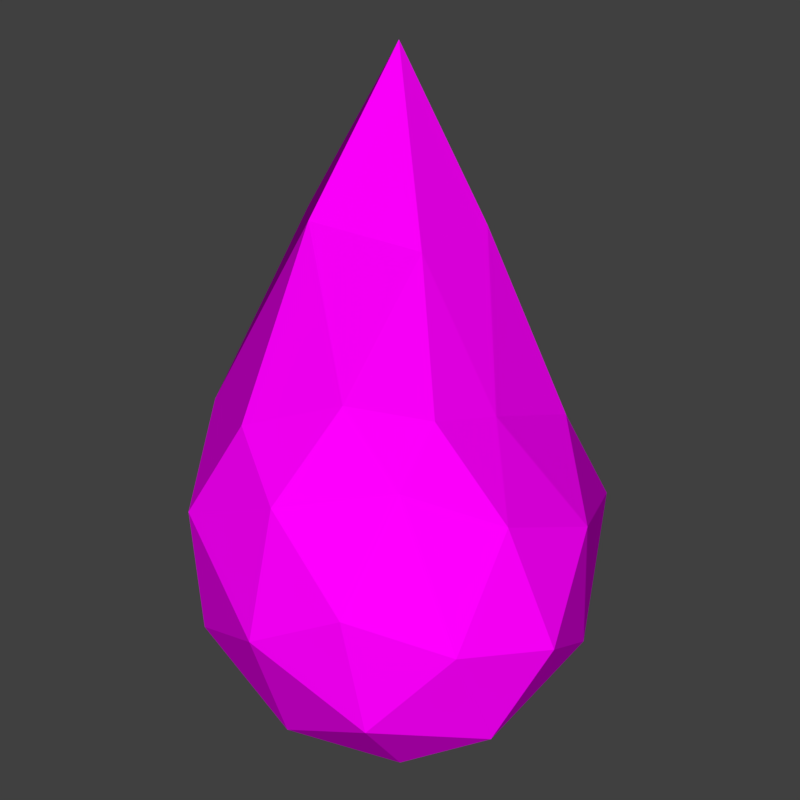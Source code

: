 # Source: firelemental.blend  (saved by Blender 2.79.0; exported with 4.5.12 LTS)
import bpy
from mathutils import Matrix  # noqa: F401  (used for matrix-valued properties, if any)

bpy.ops.wm.read_factory_settings(use_empty=True)
scene = bpy.context.scene
scene.name = 'Scene'

# ---- collections
col_collection_1 = bpy.data.collections.new('Collection 1'); scene.collection.children.link(col_collection_1)
col_collection_1.hide_render = True
col_collection_1.hide_viewport = True
col_collection_2 = bpy.data.collections.new('Collection 2'); scene.collection.children.link(col_collection_2)

# ---- images (referenced by path relative to the original .blend; pixels are not part of the script)
import os
ASSET_DIR = os.environ.get("B2B_ASSET_DIR", "")  # directory of the original .blend (textures are referenced by path, not embedded)
HERE = os.path.dirname(os.path.abspath(__file__))  # packed textures are extracted next to this script under _unpacked/

def load_image(name, relpath, width, height, colorspace="sRGB"):
    """Load a texture the original file referenced (path relative to the .blend, or extracted next to this script)."""
    p = next((c for c in (os.path.join(HERE, relpath), os.path.join(ASSET_DIR, relpath)) if relpath and os.path.exists(c)), "")
    if p:
        img = bpy.data.images.load(p, check_existing=True)
        img.name = name
    else:  # same state as the original file: an image datablock whose file is absent (Cycles renders it pink)
        img = bpy.data.images.new(name, width, height)
        img.source = "FILE"
        img.filepath = "//" + (relpath or name)
    img.colorspace_settings.name = colorspace
    return img
img_fire_gradient_png = load_image('fire_gradient.png', 'fire_gradient.png', 1024, 1024, 'sRGB')
img_water_gradient_png = load_image('water_gradient.png', 'water_gradient.png', 1024, 1024, 'sRGB')

# ---- materials (node trees are filled in below, after node groups)
mat_fire_elemental = bpy.data.materials.new('fire_elemental')
mat_fire_elemental.alpha_threshold = 0.0
mat_fire_elemental.roughness = 0.5
mat_water_elemental = bpy.data.materials.new('water_elemental')
mat_water_elemental.alpha_threshold = 0.0
mat_water_elemental.roughness = 0.5

# ---- material node trees
mat_fire_elemental.use_nodes = True; mat_fire_elemental.node_tree.nodes.clear()
_N = mat_fire_elemental.node_tree.nodes; _L = mat_fire_elemental.node_tree.links
n0 = _N.new('ShaderNodeOutputMaterial'); n0.name = 'Material Output'; n0.location = (300, 300)
n1 = _N.new('ShaderNodeTexImage'); n1.name = 'Image Texture'; n1.location = (-180, 300)
n1.width = 140
n1.image = img_fire_gradient_png
n2 = _N.new('ShaderNodeBsdfDiffuse'); n2.name = 'Diffuse BSDF'; n2.location = (10, 300)
_L.new(n2.outputs[0], n0.inputs[0])
_L.new(n1.outputs[0], n2.inputs[0])
n0.is_active_output = True
mat_water_elemental.use_nodes = True; mat_water_elemental.node_tree.nodes.clear()
_N = mat_water_elemental.node_tree.nodes; _L = mat_water_elemental.node_tree.links
n0 = _N.new('ShaderNodeOutputMaterial'); n0.name = 'Material Output'; n0.location = (300, 300)
n1 = _N.new('ShaderNodeBsdfDiffuse'); n1.name = 'Diffuse BSDF'; n1.location = (10, 300)
n2 = _N.new('ShaderNodeTexImage'); n2.name = 'Image Texture'; n2.location = (-180, 300)
n2.width = 140
n2.image = img_water_gradient_png
_L.new(n1.outputs[0], n0.inputs[0])
_L.new(n2.outputs[0], n1.inputs[0])
n0.is_active_output = True

# ---- world
world_world = bpy.data.worlds.new('World'); scene.world = world_world
world_world.color = (0.05088, 0.05088, 0.05088)
world_world.use_sun_shadow = False
world_world.sun_shadow_jitter_overblur = 0.0
world_world.cycles.sampling_method = 'MANUAL'

# ---- cameras
cam_camera = bpy.data.cameras.new('Camera')
cam_camera.type = 'ORTHO'
cam_camera.clip_end = 100.0
cam_camera.lens = 35.0
cam_camera.sensor_width = 32.0
cam_camera.sensor_height = 18.0
cam_camera.ortho_scale = 3.74
cam_camera.display_size = 2.0
cam_camera.dof.focus_distance = 0.0

# ---- lights
light_sun = bpy.data.lights.new('Sun', 'SUN')
light_sun.transmission_factor = 0.0
light_sun.angle = 0.1993
light_sun.energy = 3.0
light_sun.shadow_buffer_clip_start = 0.5
light_sun.shadow_soft_size = 0.1
light_sun.shadow_cascade_max_distance = 1000.0

# ---- meshes
me_icosphere_001 = bpy.data.meshes.new('Icosphere.001')
me_icosphere_001.from_pydata([(0.0, 0.0, -1.0), (0.7236, -0.5257, -0.4472), (-0.2764, -0.8506, -0.4472), (-0.8944, 0.0, -0.4472), (-0.2764, 0.8506, -0.4472), (0.7236, 0.5257, -0.4472), (0.2764, -0.8506, 0.4472), (-0.7236, -0.5257, 0.4472), (-0.7236, 0.5257, 0.4472), (0.4513, 0.9676, 0.4681), (1.069, 0.117, 0.4681), (0.0, 0.0, 1.0), (1.067, -0.6793, 1.222), (0.483, -0.5575, 1.797), (-0.2504, -0.6016, 2.262), (-0.03481, -1.018, 0.7144), (-0.3199, -1.296, 0.2706), (-0.6616, -0.8176, 0.6776), (-0.7382, -1.432, 1.891), (-1.414, 0.6517, 1.426), (0.9886, 0.7183, 1.6), (-0.678, 0.831, 0.8942), (-0.4014, 1.171, 0.4136), (-0.0595, 1.025, 0.9472), (-0.6679, 1.307, 1.702), (-0.9319, -0.2233, 2.11)], [], [(0, 1, 2), (1, 0, 5), (0, 2, 3), (0, 3, 4), (0, 4, 5), (1, 5, 10), (2, 1, 6), (3, 2, 7), (4, 3, 8), (5, 4, 9), (10, 6, 12), (6, 7, 17, 15), (7, 8, 19), (8, 9, 23, 21), (5, 9, 10), (10, 11, 13), (11, 7, 14), (11, 8, 25), (9, 8, 11), (9, 11, 20), (3, 7, 19), (6, 1, 12), (1, 10, 12), (6, 11, 14), (11, 6, 13), (6, 10, 13), (15, 17, 18), (7, 2, 16, 17), (2, 6, 15, 16), (8, 3, 19), (17, 16, 18), (16, 15, 18), (7, 6, 14), (11, 10, 20), (10, 9, 20), (21, 23, 24), (9, 4, 22, 23), (4, 8, 21, 22), (23, 22, 24), (22, 21, 24), (7, 11, 25), (8, 7, 25)])
_uv = me_icosphere_001.uv_layers.new(name='UVMap')
_uv.uv.foreach_set('vector', [0.5142, 0.06926, 0.7033, 0.1809, 0.4348, 0.1695, 0.7033, 0.1809, 0.5142, 0.06926, 0.6611, 0.207, 0.5142, 0.06926, 0.4348, 0.1695, 0.3097, 0.1956, 0.5142, 0.06926, 0.3097, 0.1956, 0.4617, 0.2129, 0.5142, 0.06926, 0.4617, 0.2129, 0.6611, 0.207, 0.7033, 0.1809, 0.6611, 0.207, 0.752, 0.402, 0.4348, 0.1695, 0.7033, 0.1809, 0.5935, 0.4262, 0.3097, 0.1956, 0.4348, 0.1695, 0.325, 0.4148, 0.4617, 0.2129, 0.3097, 0.1956, 0.3672, 0.3887, 0.6611, 0.207, 0.4617, 0.2129, 0.5979, 0.3848, 0.752, 0.402, 0.5935, 0.4262, 0.8053, 0.6314, 0.5935, 0.4262, 0.325, 0.4148, 0.3262, 0.4904, 0.5036, 0.5137, 0.325, 0.4148, 0.3672, 0.3887, 0.2345, 0.5799, 0.3672, 0.3887, 0.5979, 0.3848, 0.5032, 0.4718, 0.3849, 0.4684, 0.6611, 0.207, 0.5979, 0.3848, 0.752, 0.402, 0.752, 0.402, 0.5142, 0.5265, 0.6416, 0.7718, 0.5142, 0.5265, 0.325, 0.4148, 0.4473, 0.9019, 0.5142, 0.5265, 0.3672, 0.3887, 0.2891, 0.8073, 0.5979, 0.3848, 0.3672, 0.3887, 0.5142, 0.5265, 0.5979, 0.3848, 0.5142, 0.5265, 0.707, 0.6099, 0.3097, 0.1956, 0.325, 0.4148, 0.2345, 0.5799, 0.5935, 0.4262, 0.7033, 0.1809, 0.8053, 0.6314, 0.7033, 0.1809, 0.752, 0.402, 0.8053, 0.6314, 0.5935, 0.4262, 0.5142, 0.5265, 0.4473, 0.9019, 0.5142, 0.5265, 0.5935, 0.4262, 0.6416, 0.7718, 0.5935, 0.4262, 0.752, 0.402, 0.6416, 0.7718, 0.5036, 0.5137, 0.3262, 0.4904, 0.2576, 0.9553, 0.325, 0.4148, 0.4348, 0.1695, 0.4082, 0.3875, 0.3262, 0.4904, 0.4348, 0.1695, 0.5935, 0.4262, 0.5036, 0.5137, 0.4082, 0.3875, 0.3672, 0.3887, 0.3097, 0.1956, 0.2345, 0.5799, 0.3262, 0.4904, 0.4082, 0.3875, 0.2576, 0.9553, 0.4082, 0.3875, 0.5036, 0.5137, 0.2576, 0.9553, 0.325, 0.4148, 0.5935, 0.4262, 0.4473, 0.9019, 0.5142, 0.5265, 0.752, 0.402, 0.707, 0.6099, 0.752, 0.402, 0.5979, 0.3848, 0.707, 0.6099, 0.3849, 0.4684, 0.5032, 0.4718, 0.3978, 0.5944, 0.5979, 0.3848, 0.4617, 0.2129, 0.4425, 0.3717, 0.5032, 0.4718, 0.4617, 0.2129, 0.3672, 0.3887, 0.3849, 0.4684, 0.4425, 0.3717, 0.5032, 0.4718, 0.4425, 0.3717, 0.3978, 0.5944, 0.4425, 0.3717, 0.3849, 0.4684, 0.3978, 0.5944, 0.325, 0.4148, 0.5142, 0.5265, 0.2891, 0.8073, 0.3672, 0.3887, 0.325, 0.4148, 0.2891, 0.8073])
me_icosphere_001.materials.append(mat_fire_elemental)
me_icosphere_001.use_remesh_preserve_volume = False
me_icosphere_001.use_remesh_preserve_attributes = False
me_icosphere_001.use_mirror_vertex_groups = False
me_icosphere_001.update()
me_icosphere = bpy.data.meshes.new('Icosphere')
me_icosphere.from_pydata([(-1.745e-19, -0.0005769, -1.001), (0.7207, -0.522, -0.4735), (-0.2812, -0.7673, -0.345), (-0.9135, -0.002298, -0.3663), (-0.2764, 0.8392, -0.4257), (0.7332, 0.5141, -0.3132), (0.1633, -0.7435, 0.5925), (-0.741, -0.5323, 0.5749), (-0.7249, 0.5109, 0.5277), (0.2771, 0.8309, 0.5308), (0.7757, -0.01748, 0.6275), (-0.004886, -0.04912, 2.38), (-0.1625, -0.4987, -0.8632), (0.4253, -0.3073, -0.8916), (0.2629, -0.7415, -0.5191), (0.8584, -0.001959, -0.4342), (0.4258, 0.3012, -0.8347), (-0.5266, -7.474e-05, -0.8472), (-0.705, -0.5007, -0.4378), (-0.1625, 0.4922, -0.84), (-0.6891, 0.4983, -0.5161), (0.2633, 0.7885, -0.4882), (0.877, -0.3153, 0.1017), (0.9669, 0.2996, 0.2597), (-0.003159, -0.8385, 0.2539), (0.5061, -0.7277, 0.09661), (-0.9891, -0.3161, 0.1707), (-0.6043, -0.7468, 0.1876), (-0.5878, 0.8022, 0.0306), (-0.9665, 0.3019, 0.09015), (0.5956, 0.7955, 0.1324), (9.153e-18, 0.9856, 0.04122), (0.4503, -0.4808, 0.6167), (-0.2682, -0.7448, 0.6666), (-0.8643, -0.01746, 0.7009), (-0.2629, 0.7852, 0.6481), (0.6774, 0.4717, 0.7295), (0.1021, -0.4091, 1.385), (0.4089, -0.03281, 1.514), (-0.4286, -0.2992, 1.532), (-0.4288, 0.2272, 1.603), (0.1056, 0.3658, 1.586)], [], [(0, 13, 12), (1, 13, 15), (0, 12, 17), (0, 17, 19), (0, 19, 16), (1, 15, 22), (2, 14, 24), (3, 18, 26), (4, 20, 28), (5, 21, 30), (1, 22, 25), (2, 24, 27), (3, 26, 29), (4, 28, 31), (5, 30, 23), (6, 32, 37), (7, 33, 39), (8, 34, 40), (9, 35, 41), (10, 36, 38), (38, 41, 11), (38, 36, 41), (36, 9, 41), (41, 40, 11), (41, 35, 40), (35, 8, 40), (40, 39, 11), (40, 34, 39), (34, 7, 39), (39, 37, 11), (39, 33, 37), (33, 6, 37), (37, 38, 11), (37, 32, 38), (32, 10, 38), (23, 36, 10), (23, 30, 36), (30, 9, 36), (31, 35, 9), (31, 28, 35), (28, 8, 35), (29, 34, 8), (29, 26, 34), (26, 7, 34), (27, 33, 7), (27, 24, 33), (24, 6, 33), (25, 32, 6), (25, 22, 32), (22, 10, 32), (30, 31, 9), (30, 21, 31), (21, 4, 31), (28, 29, 8), (28, 20, 29), (20, 3, 29), (26, 27, 7), (26, 18, 27), (18, 2, 27), (24, 25, 6), (24, 14, 25), (14, 1, 25), (22, 23, 10), (22, 15, 23), (15, 5, 23), (16, 21, 5), (16, 19, 21), (19, 4, 21), (19, 20, 4), (19, 17, 20), (17, 3, 20), (17, 18, 3), (17, 12, 18), (12, 2, 18), (15, 16, 5), (15, 13, 16), (13, 0, 16), (12, 14, 2), (12, 13, 14), (13, 1, 14)])
_uv = me_icosphere.uv_layers.new(name='UVMap')
_uv.uv.foreach_set('vector', [0.5012, 0.03038, 0.6215, 0.06129, 0.4552, 0.06931, 0.7052, 0.1796, 0.6215, 0.06129, 0.7441, 0.1908, 0.5012, 0.03038, 0.4552, 0.06931, 0.3521, 0.07387, 0.5012, 0.03038, 0.3521, 0.07387, 0.4552, 0.07589, 0.5012, 0.03038, 0.4552, 0.07589, 0.6217, 0.0774, 0.7052, 0.1796, 0.7441, 0.1908, 0.7494, 0.3425, 0.4216, 0.216, 0.5756, 0.1667, 0.5003, 0.3856, 0.2426, 0.21, 0.3016, 0.1897, 0.2212, 0.362, 0.4229, 0.1932, 0.3061, 0.1676, 0.3348, 0.3223, 0.7087, 0.225, 0.5757, 0.1755, 0.6697, 0.3512, 0.7052, 0.1796, 0.7494, 0.3425, 0.6444, 0.341, 0.4216, 0.216, 0.5003, 0.3856, 0.3301, 0.3668, 0.2426, 0.21, 0.2212, 0.362, 0.2276, 0.3392, 0.4229, 0.1932, 0.3348, 0.3223, 0.5012, 0.3253, 0.7087, 0.225, 0.6697, 0.3512, 0.7749, 0.3872, 0.5474, 0.4814, 0.6286, 0.4882, 0.53, 0.7058, 0.2914, 0.4764, 0.4252, 0.5024, 0.3798, 0.7474, 0.2959, 0.4631, 0.2565, 0.5121, 0.3798, 0.7675, 0.5796, 0.4639, 0.4267, 0.4971, 0.5311, 0.7625, 0.7207, 0.4913, 0.6929, 0.5202, 0.6169, 0.7423, 0.6169, 0.7423, 0.5311, 0.7625, 0.4998, 0.9874, 0.6169, 0.7423, 0.6929, 0.5202, 0.5311, 0.7625, 0.6929, 0.5202, 0.5796, 0.4639, 0.5311, 0.7625, 0.5311, 0.7625, 0.3798, 0.7675, 0.4998, 0.9874, 0.5311, 0.7625, 0.4267, 0.4971, 0.3798, 0.7675, 0.4267, 0.4971, 0.2959, 0.4631, 0.3798, 0.7675, 0.3798, 0.7675, 0.3798, 0.7474, 0.4998, 0.9874, 0.3798, 0.7675, 0.2565, 0.5121, 0.3798, 0.7474, 0.2565, 0.5121, 0.2914, 0.4764, 0.3798, 0.7474, 0.3798, 0.7474, 0.53, 0.7058, 0.4998, 0.9874, 0.3798, 0.7474, 0.4252, 0.5024, 0.53, 0.7058, 0.4252, 0.5024, 0.5474, 0.4814, 0.53, 0.7058, 0.53, 0.7058, 0.6169, 0.7423, 0.4998, 0.9874, 0.53, 0.7058, 0.6286, 0.4882, 0.6169, 0.7423, 0.6286, 0.4882, 0.7207, 0.4913, 0.6169, 0.7423, 0.7749, 0.3872, 0.6929, 0.5202, 0.7207, 0.4913, 0.7749, 0.3872, 0.6697, 0.3512, 0.6929, 0.5202, 0.6697, 0.3512, 0.5796, 0.4639, 0.6929, 0.5202, 0.5012, 0.3253, 0.4267, 0.4971, 0.5796, 0.4639, 0.5012, 0.3253, 0.3348, 0.3223, 0.4267, 0.4971, 0.3348, 0.3223, 0.2959, 0.4631, 0.4267, 0.4971, 0.2276, 0.3392, 0.2565, 0.5121, 0.2959, 0.4631, 0.2276, 0.3392, 0.2212, 0.362, 0.2565, 0.5121, 0.2212, 0.362, 0.2914, 0.4764, 0.2565, 0.5121, 0.3301, 0.3668, 0.4252, 0.5024, 0.2914, 0.4764, 0.3301, 0.3668, 0.5003, 0.3856, 0.4252, 0.5024, 0.5003, 0.3856, 0.5474, 0.4814, 0.4252, 0.5024, 0.6444, 0.341, 0.6286, 0.4882, 0.5474, 0.4814, 0.6444, 0.341, 0.7494, 0.3425, 0.6286, 0.4882, 0.7494, 0.3425, 0.7207, 0.4913, 0.6286, 0.4882, 0.6697, 0.3512, 0.5012, 0.3253, 0.5796, 0.4639, 0.6697, 0.3512, 0.5757, 0.1755, 0.5012, 0.3253, 0.5757, 0.1755, 0.4229, 0.1932, 0.5012, 0.3253, 0.3348, 0.3223, 0.2276, 0.3392, 0.2959, 0.4631, 0.3348, 0.3223, 0.3061, 0.1676, 0.2276, 0.3392, 0.3061, 0.1676, 0.2426, 0.21, 0.2276, 0.3392, 0.2212, 0.362, 0.3301, 0.3668, 0.2914, 0.4764, 0.2212, 0.362, 0.3016, 0.1897, 0.3301, 0.3668, 0.3016, 0.1897, 0.4216, 0.216, 0.3301, 0.3668, 0.5003, 0.3856, 0.6444, 0.341, 0.5474, 0.4814, 0.5003, 0.3856, 0.5756, 0.1667, 0.6444, 0.341, 0.5756, 0.1667, 0.7052, 0.1796, 0.6444, 0.341, 0.7494, 0.3425, 0.7749, 0.3872, 0.7207, 0.4913, 0.7494, 0.3425, 0.7441, 0.1908, 0.7749, 0.3872, 0.7441, 0.1908, 0.7087, 0.225, 0.7749, 0.3872, 0.6217, 0.0774, 0.5757, 0.1755, 0.7087, 0.225, 0.6217, 0.0774, 0.4552, 0.07589, 0.5757, 0.1755, 0.4552, 0.07589, 0.4229, 0.1932, 0.5757, 0.1755, 0.4552, 0.07589, 0.3061, 0.1676, 0.4229, 0.1932, 0.4552, 0.07589, 0.3521, 0.07387, 0.3061, 0.1676, 0.3521, 0.07387, 0.2426, 0.21, 0.3061, 0.1676, 0.3521, 0.07387, 0.3016, 0.1897, 0.2426, 0.21, 0.3521, 0.07387, 0.4552, 0.06931, 0.3016, 0.1897, 0.4552, 0.06931, 0.4216, 0.216, 0.3016, 0.1897, 0.7441, 0.1908, 0.6217, 0.0774, 0.7087, 0.225, 0.7441, 0.1908, 0.6215, 0.06129, 0.6217, 0.0774, 0.6215, 0.06129, 0.5012, 0.03038, 0.6217, 0.0774, 0.4552, 0.06931, 0.5756, 0.1667, 0.4216, 0.216, 0.4552, 0.06931, 0.6215, 0.06129, 0.5756, 0.1667, 0.6215, 0.06129, 0.7052, 0.1796, 0.5756, 0.1667])
me_icosphere.materials.append(mat_water_elemental)
me_icosphere.use_remesh_preserve_volume = False
me_icosphere.use_remesh_preserve_attributes = False
me_icosphere.use_mirror_vertex_groups = False
me_icosphere.update()

# ---- objects
ob_camera = bpy.data.objects.new('Camera', cam_camera)
ob_icosphere = bpy.data.objects.new('Icosphere', me_icosphere_001)
ob_sun = bpy.data.objects.new('Sun', light_sun)
ob_icosphere_001 = bpy.data.objects.new('Icosphere.001', me_icosphere)

# ---- transforms, parenting, visibility, modifiers, constraints
ob_camera.location = (0.0, -5.073, 0.6931)
ob_camera.rotation_euler = (1.571, -0.0, -0.0)
ob_camera.lineart.crease_threshold = 0.0
ob_icosphere.location = (0.0, 0.0, 0.0)
ob_icosphere.lineart.crease_threshold = 0.0
ob_sun.location = (0.0, -7.618, 0.0)
ob_sun.rotation_euler = (1.571, -0.0, 0.0)
ob_sun.lineart.crease_threshold = 0.0
ob_icosphere_001.location = (0.0, 0.0, 0.0)
ob_icosphere_001.lineart.crease_threshold = 0.0

# ---- collection membership
col_collection_1.objects.link(ob_camera)
col_collection_1.objects.link(ob_icosphere)
col_collection_2.objects.link(ob_sun)
col_collection_2.objects.link(ob_icosphere_001)

# ---- scene / render settings (as saved in the file)
scene.camera = ob_camera
scene.frame_start = 1; scene.frame_end = 250; scene.frame_set(1)
scene.render.engine = 'CYCLES'
scene.render.resolution_x = 64
scene.render.resolution_y = 64
scene.render.dither_intensity = 0.0
scene.render.film_transparent = True
scene.cycles.use_denoising = False
scene.cycles.samples = 128
scene.cycles.sampling_pattern = 'TABULATED_SOBOL'
scene.cycles.use_adaptive_sampling = False
scene.cycles.use_light_tree = False
scene.cycles.blur_glossy = 0.0
scene.cycles.sample_clamp_indirect = 0.0
scene.view_settings.view_transform = 'Standard'
bpy.context.view_layer.update()
